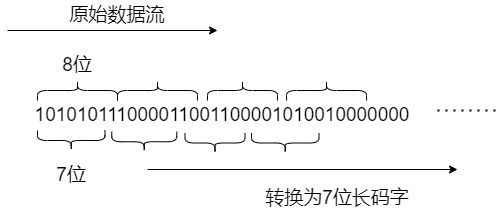

The diagram above was exported from draw.io. Its source (the exported page's mxGraphModel, read from the mxfile embedded in the PNG):
<mxGraphModel dx="1038" dy="649" grid="1" gridSize="10" guides="1" tooltips="1" connect="1" arrows="1" fold="1" page="1" pageScale="1" pageWidth="827" pageHeight="1169" math="0" shadow="0">
  <root>
    <mxCell id="0" />
    <mxCell id="1" parent="0" />
    <mxCell id="8KZvqfip0iKbdsjBakXE-1" value="&lt;font style=&quot;font-size: 19px&quot;&gt;101010111000011001100001010010000000&lt;/font&gt;" style="text;html=1;strokeColor=none;fillColor=none;align=center;verticalAlign=middle;whiteSpace=wrap;rounded=0;" parent="1" vertex="1">
      <mxGeometry x="50" y="150" width="410" height="30" as="geometry" />
    </mxCell>
    <mxCell id="8KZvqfip0iKbdsjBakXE-2" value="" style="endArrow=classic;html=1;rounded=0;fontSize=19;" parent="1" edge="1">
      <mxGeometry width="50" height="50" relative="1" as="geometry">
        <mxPoint x="40" y="80" as="sourcePoint" />
        <mxPoint x="250" y="80" as="targetPoint" />
      </mxGeometry>
    </mxCell>
    <mxCell id="8KZvqfip0iKbdsjBakXE-3" value="原始数据流" style="text;html=1;strokeColor=none;fillColor=none;align=center;verticalAlign=middle;whiteSpace=wrap;rounded=0;fontSize=19;" parent="1" vertex="1">
      <mxGeometry x="100" y="50" width="100" height="30" as="geometry" />
    </mxCell>
    <mxCell id="8KZvqfip0iKbdsjBakXE-4" value="" style="shape=curlyBracket;whiteSpace=wrap;html=1;rounded=1;fontSize=19;rotation=90;" parent="1" vertex="1">
      <mxGeometry x="100" y="100" width="20" height="80" as="geometry" />
    </mxCell>
    <mxCell id="8KZvqfip0iKbdsjBakXE-5" value="8位" style="text;html=1;strokeColor=none;fillColor=none;align=center;verticalAlign=middle;whiteSpace=wrap;rounded=0;fontSize=19;" parent="1" vertex="1">
      <mxGeometry x="80" y="100" width="60" height="30" as="geometry" />
    </mxCell>
    <mxCell id="8KZvqfip0iKbdsjBakXE-6" value="" style="shape=curlyBracket;whiteSpace=wrap;html=1;rounded=1;fontSize=19;rotation=90;" parent="1" vertex="1">
      <mxGeometry x="180" y="100" width="20" height="80" as="geometry" />
    </mxCell>
    <mxCell id="8KZvqfip0iKbdsjBakXE-7" value="" style="shape=curlyBracket;whiteSpace=wrap;html=1;rounded=1;fontSize=19;rotation=90;" parent="1" vertex="1">
      <mxGeometry x="265" y="105" width="20" height="70" as="geometry" />
    </mxCell>
    <mxCell id="8KZvqfip0iKbdsjBakXE-8" value="" style="endArrow=classic;html=1;rounded=0;fontSize=19;" parent="1" edge="1">
      <mxGeometry width="50" height="50" relative="1" as="geometry">
        <mxPoint x="180" y="219" as="sourcePoint" />
        <mxPoint x="490" y="219" as="targetPoint" />
      </mxGeometry>
    </mxCell>
    <mxCell id="8KZvqfip0iKbdsjBakXE-9" value="转换为7位长码字" style="text;html=1;strokeColor=none;fillColor=none;align=center;verticalAlign=middle;whiteSpace=wrap;rounded=0;fontSize=19;" parent="1" vertex="1">
      <mxGeometry x="290" y="233" width="160" height="30" as="geometry" />
    </mxCell>
    <mxCell id="8KZvqfip0iKbdsjBakXE-10" value="" style="shape=curlyBracket;whiteSpace=wrap;html=1;rounded=1;fontSize=19;rotation=-90;" parent="1" vertex="1">
      <mxGeometry x="93.75" y="156.25" width="20" height="67.5" as="geometry" />
    </mxCell>
    <mxCell id="8KZvqfip0iKbdsjBakXE-11" value="" style="shape=curlyBracket;whiteSpace=wrap;html=1;rounded=1;fontSize=19;rotation=-90;" parent="1" vertex="1">
      <mxGeometry x="166.75" y="158.75" width="20" height="65" as="geometry" />
    </mxCell>
    <mxCell id="8KZvqfip0iKbdsjBakXE-12" value="" style="shape=curlyBracket;whiteSpace=wrap;html=1;rounded=1;fontSize=19;rotation=-90;" parent="1" vertex="1">
      <mxGeometry x="237.5" y="162.5" width="20" height="60" as="geometry" />
    </mxCell>
    <mxCell id="8KZvqfip0iKbdsjBakXE-13" value="" style="shape=curlyBracket;whiteSpace=wrap;html=1;rounded=1;fontSize=19;rotation=90;" parent="1" vertex="1">
      <mxGeometry x="349" y="100" width="20" height="80" as="geometry" />
    </mxCell>
    <mxCell id="8KZvqfip0iKbdsjBakXE-15" value="" style="endArrow=none;dashed=1;html=1;dashPattern=1 3;strokeWidth=2;rounded=0;fontSize=19;" parent="1" edge="1">
      <mxGeometry width="50" height="50" relative="1" as="geometry">
        <mxPoint x="470" y="160" as="sourcePoint" />
        <mxPoint x="530" y="160" as="targetPoint" />
      </mxGeometry>
    </mxCell>
    <mxCell id="I5TXH7iO2uqfx8NXgvFm-1" value="7位" style="text;html=1;strokeColor=none;fillColor=none;align=center;verticalAlign=middle;whiteSpace=wrap;rounded=0;fontSize=19;" parent="1" vertex="1">
      <mxGeometry x="73.75" y="210" width="60" height="30" as="geometry" />
    </mxCell>
    <mxCell id="uoawfi--eYZTJda2DiQr-1" value="" style="shape=curlyBracket;whiteSpace=wrap;html=1;rounded=1;fontSize=19;rotation=-90;" vertex="1" parent="1">
      <mxGeometry x="307.75" y="158.75" width="20" height="67.5" as="geometry" />
    </mxCell>
  </root>
</mxGraphModel>